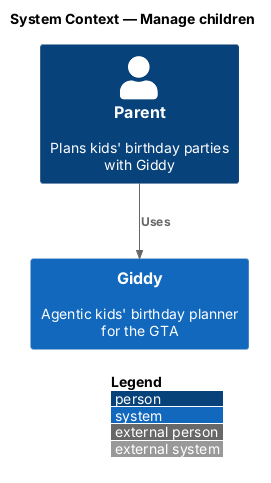

The diagram above was rendered by PlantUML. Its source (embedded in the PNG):
@startuml
!include <C4/C4_Context>
LAYOUT_WITH_LEGEND()
title System Context — Manage children

Person(parent, "Parent", "Plans kids' birthday parties with Giddy")
System(giddy, "Giddy", "Agentic kids' birthday planner for the GTA")

Rel(parent, giddy, "Uses")
@enduml